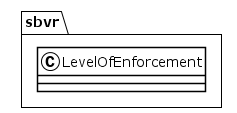

The diagram above was rendered by PlantUML. Its source (embedded in the PNG):
@startuml
!theme plain
package sbvr {
class LevelOfEnforcement {
}
}
@enduml